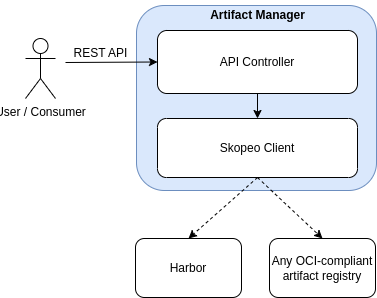

The diagram above was exported from draw.io. Its source (the exported page's mxGraphModel, read from the mxfile embedded in the PNG):
<mxGraphModel dx="1259" dy="680" grid="1" gridSize="10" guides="1" tooltips="1" connect="1" arrows="1" fold="1" page="1" pageScale="1" pageWidth="827" pageHeight="1169" math="0" shadow="0">
  <root>
    <mxCell id="0" />
    <mxCell id="1" parent="0" />
    <mxCell id="2" value="" style="rounded=1;whiteSpace=wrap;html=1;fillColor=#dae8fc;strokeColor=#6c8ebf;" vertex="1" parent="1">
      <mxGeometry x="201" y="367" width="240" height="185" as="geometry" />
    </mxCell>
    <mxCell id="3" value="API Controller" style="rounded=1;whiteSpace=wrap;html=1;" vertex="1" parent="1">
      <mxGeometry x="222" y="392" width="200" height="63" as="geometry" />
    </mxCell>
    <mxCell id="4" style="edgeStyle=orthogonalEdgeStyle;rounded=0;orthogonalLoop=1;jettySize=auto;html=1;exitX=0.5;exitY=1;exitDx=0;exitDy=0;entryX=0.5;entryY=0;entryDx=0;entryDy=0;" edge="1" source="3" target="7" parent="1">
      <mxGeometry relative="1" as="geometry">
        <mxPoint x="322" y="534" as="sourcePoint" />
      </mxGeometry>
    </mxCell>
    <mxCell id="5" value="&lt;b&gt;Artifact Manager&lt;/b&gt;" style="text;html=1;align=center;verticalAlign=middle;resizable=0;points=[];autosize=1;strokeColor=none;fillColor=none;" vertex="1" parent="1">
      <mxGeometry x="267" y="362" width="110" height="30" as="geometry" />
    </mxCell>
    <mxCell id="6" value="" style="rounded=0;orthogonalLoop=1;jettySize=auto;html=1;entryX=0;entryY=0.5;entryDx=0;entryDy=0;" edge="1" target="3" parent="1">
      <mxGeometry relative="1" as="geometry">
        <mxPoint x="130" y="424" as="sourcePoint" />
      </mxGeometry>
    </mxCell>
    <mxCell id="7" value="Skopeo Client" style="rounded=1;whiteSpace=wrap;html=1;" vertex="1" parent="1">
      <mxGeometry x="222" y="480" width="200" height="59" as="geometry" />
    </mxCell>
    <mxCell id="8" style="rounded=0;orthogonalLoop=1;jettySize=auto;html=1;exitX=0.5;exitY=1;exitDx=0;exitDy=0;entryX=0.5;entryY=0;entryDx=0;entryDy=0;dashed=1;" edge="1" source="7" target="13" parent="1">
      <mxGeometry relative="1" as="geometry">
        <mxPoint x="322" y="539" as="sourcePoint" />
        <mxPoint x="260" y="600" as="targetPoint" />
      </mxGeometry>
    </mxCell>
    <mxCell id="9" style="rounded=0;orthogonalLoop=1;jettySize=auto;html=1;entryX=0.5;entryY=0;entryDx=0;entryDy=0;exitX=0.5;exitY=1;exitDx=0;exitDy=0;dashed=1;" edge="1" source="7" target="10" parent="1">
      <mxGeometry relative="1" as="geometry">
        <mxPoint x="390" y="540" as="sourcePoint" />
        <mxPoint x="367.4000000000001" y="614.779" as="targetPoint" />
      </mxGeometry>
    </mxCell>
    <mxCell id="10" value="Any OCI-compliant artifact registry" style="rounded=1;whiteSpace=wrap;html=1;" vertex="1" parent="1">
      <mxGeometry x="334" y="600" width="106" height="59" as="geometry" />
    </mxCell>
    <mxCell id="11" value="User / Consumer" style="shape=umlActor;verticalLabelPosition=bottom;verticalAlign=top;html=1;outlineConnect=0;" vertex="1" parent="1">
      <mxGeometry x="90" y="400" width="30" height="60" as="geometry" />
    </mxCell>
    <mxCell id="12" value="REST API" style="text;html=1;align=center;verticalAlign=middle;resizable=0;points=[];autosize=1;strokeColor=none;fillColor=none;" vertex="1" parent="1">
      <mxGeometry x="130" y="400" width="70" height="30" as="geometry" />
    </mxCell>
    <mxCell id="13" value="Harbor" style="rounded=1;whiteSpace=wrap;html=1;" vertex="1" parent="1">
      <mxGeometry x="200" y="600" width="106" height="59" as="geometry" />
    </mxCell>
  </root>
</mxGraphModel>